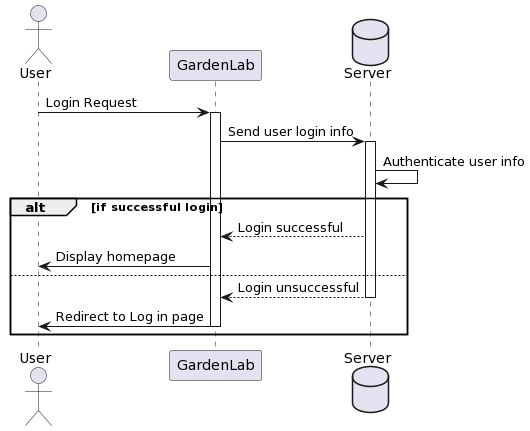

The diagram above was rendered by PlantUML. Its source (embedded in the PNG):
@startuml
actor User as user
participant GardenLab as gl
database Server as server

user -> gl : Login Request
activate gl
gl -> server : Send user login info
activate server
server -> server : Authenticate user info


alt if successful login
   server --> gl: Login successful
   gl -> user : Display homepage
else
   server --> gl : Login unsuccessful
   deactivate server
   gl -> user : Redirect to Log in page
   deactivate gl
   end
@enduml